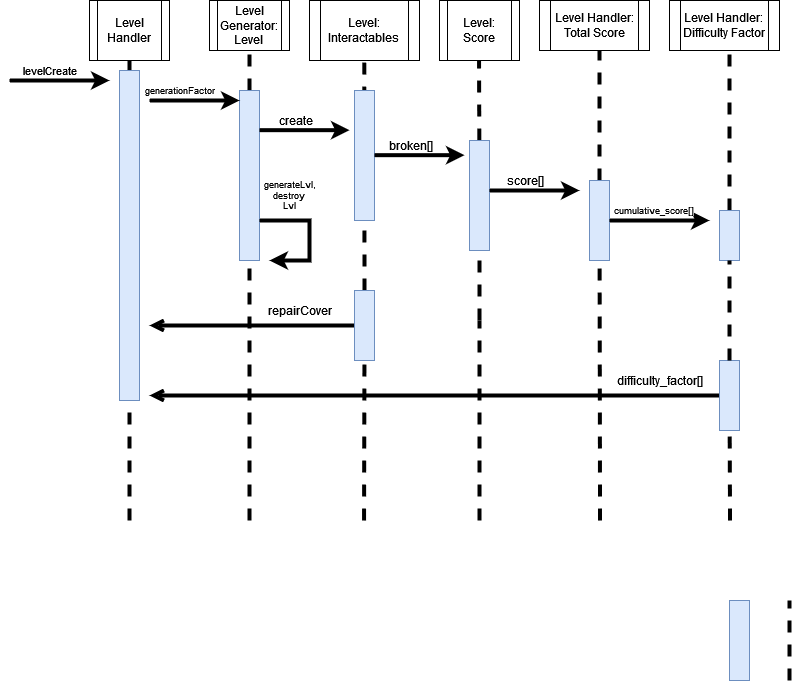

The diagram above was exported from draw.io. Its source (the exported page's mxGraphModel, read from the mxfile embedded in the PNG):
<mxGraphModel dx="948" dy="477" grid="1" gridSize="10" guides="1" tooltips="1" connect="1" arrows="1" fold="1" page="1" pageScale="1" pageWidth="850" pageHeight="1100" math="0" shadow="0">
  <root>
    <mxCell id="0" />
    <mxCell id="1" parent="0" />
    <mxCell id="d6qYLWUeKy-tYarGGR7Q-22" value="Level Handler" style="shape=process;whiteSpace=wrap;html=1;backgroundOutline=1;labelBackgroundColor=#FFFFFF;fillColor=#FFFFFF;" vertex="1" parent="1">
      <mxGeometry x="100" y="40" width="80" height="60" as="geometry" />
    </mxCell>
    <mxCell id="d6qYLWUeKy-tYarGGR7Q-24" value="&lt;div&gt;Level:&lt;/div&gt;&lt;div&gt;Interactables&lt;br&gt;&lt;/div&gt;" style="shape=process;whiteSpace=wrap;html=1;backgroundOutline=1;labelBackgroundColor=#FFFFFF;fillColor=#FFFFFF;" vertex="1" parent="1">
      <mxGeometry x="320" y="40" width="110" height="60" as="geometry" />
    </mxCell>
    <mxCell id="d6qYLWUeKy-tYarGGR7Q-25" value="Level: Score" style="shape=process;whiteSpace=wrap;html=1;backgroundOutline=1;labelBackgroundColor=#FFFFFF;fillColor=#FFFFFF;" vertex="1" parent="1">
      <mxGeometry x="450" y="40" width="80" height="60" as="geometry" />
    </mxCell>
    <mxCell id="d6qYLWUeKy-tYarGGR7Q-26" value="Level Handler: Total Score" style="shape=process;whiteSpace=wrap;html=1;backgroundOutline=1;labelBackgroundColor=#FFFFFF;fillColor=#FFFFFF;" vertex="1" parent="1">
      <mxGeometry x="550" y="40" width="110" height="50" as="geometry" />
    </mxCell>
    <mxCell id="d6qYLWUeKy-tYarGGR7Q-27" value="&lt;div&gt;Level Handler:&lt;/div&gt;&lt;div&gt;Difficulty Factor&lt;br&gt;&lt;/div&gt;" style="shape=process;whiteSpace=wrap;html=1;backgroundOutline=1;labelBackgroundColor=#FFFFFF;fillColor=#FFFFFF;" vertex="1" parent="1">
      <mxGeometry x="680" y="40" width="110" height="50" as="geometry" />
    </mxCell>
    <mxCell id="d6qYLWUeKy-tYarGGR7Q-28" value="&lt;div&gt;Level Generator: Level&lt;br&gt;&lt;/div&gt;" style="shape=process;whiteSpace=wrap;html=1;backgroundOutline=1;labelBackgroundColor=#FFFFFF;fillColor=#FFFFFF;" vertex="1" parent="1">
      <mxGeometry x="220" y="40" width="80" height="50" as="geometry" />
    </mxCell>
    <mxCell id="d6qYLWUeKy-tYarGGR7Q-30" value="" style="endArrow=none;dashed=1;html=1;rounded=0;jumpSize=6;strokeWidth=4;" edge="1" parent="1">
      <mxGeometry width="50" height="50" relative="1" as="geometry">
        <mxPoint x="800" y="720" as="sourcePoint" />
        <mxPoint x="800" y="640" as="targetPoint" />
      </mxGeometry>
    </mxCell>
    <mxCell id="d6qYLWUeKy-tYarGGR7Q-33" value="" style="endArrow=none;dashed=1;html=1;rounded=0;jumpSize=6;strokeWidth=4;startArrow=none;entryX=0.5;entryY=1;entryDx=0;entryDy=0;" edge="1" parent="1" source="d6qYLWUeKy-tYarGGR7Q-45" target="d6qYLWUeKy-tYarGGR7Q-22">
      <mxGeometry width="50" height="50" relative="1" as="geometry">
        <mxPoint x="160" y="560" as="sourcePoint" />
        <mxPoint x="159.5" y="100" as="targetPoint" />
      </mxGeometry>
    </mxCell>
    <mxCell id="d6qYLWUeKy-tYarGGR7Q-34" value="" style="endArrow=none;dashed=1;html=1;rounded=0;jumpSize=6;strokeWidth=4;startArrow=none;" edge="1" parent="1" source="d6qYLWUeKy-tYarGGR7Q-47" target="d6qYLWUeKy-tYarGGR7Q-28">
      <mxGeometry width="50" height="50" relative="1" as="geometry">
        <mxPoint x="260" y="560" as="sourcePoint" />
        <mxPoint x="199.5" y="90" as="targetPoint" />
      </mxGeometry>
    </mxCell>
    <mxCell id="d6qYLWUeKy-tYarGGR7Q-35" value="" style="endArrow=none;dashed=1;html=1;rounded=0;jumpSize=6;strokeWidth=4;startArrow=none;" edge="1" parent="1" source="d6qYLWUeKy-tYarGGR7Q-78">
      <mxGeometry width="50" height="50" relative="1" as="geometry">
        <mxPoint x="374.5" y="560" as="sourcePoint" />
        <mxPoint x="374.75" y="100" as="targetPoint" />
      </mxGeometry>
    </mxCell>
    <mxCell id="d6qYLWUeKy-tYarGGR7Q-36" value="" style="endArrow=none;dashed=1;html=1;rounded=0;jumpSize=6;strokeWidth=4;startArrow=none;" edge="1" parent="1" source="d6qYLWUeKy-tYarGGR7Q-57">
      <mxGeometry width="50" height="50" relative="1" as="geometry">
        <mxPoint x="490" y="560" as="sourcePoint" />
        <mxPoint x="489.5" y="100" as="targetPoint" />
      </mxGeometry>
    </mxCell>
    <mxCell id="d6qYLWUeKy-tYarGGR7Q-37" value="" style="endArrow=none;dashed=1;html=1;rounded=0;jumpSize=6;strokeWidth=4;startArrow=none;" edge="1" parent="1" source="d6qYLWUeKy-tYarGGR7Q-61">
      <mxGeometry width="50" height="50" relative="1" as="geometry">
        <mxPoint x="610.5" y="560" as="sourcePoint" />
        <mxPoint x="610" y="90" as="targetPoint" />
      </mxGeometry>
    </mxCell>
    <mxCell id="d6qYLWUeKy-tYarGGR7Q-38" value="" style="endArrow=none;dashed=1;html=1;rounded=0;jumpSize=6;strokeWidth=4;startArrow=none;" edge="1" parent="1" source="d6qYLWUeKy-tYarGGR7Q-74">
      <mxGeometry width="50" height="50" relative="1" as="geometry">
        <mxPoint x="740.5" y="560" as="sourcePoint" />
        <mxPoint x="740" y="90" as="targetPoint" />
      </mxGeometry>
    </mxCell>
    <mxCell id="d6qYLWUeKy-tYarGGR7Q-39" value="" style="rounded=0;whiteSpace=wrap;html=1;labelBackgroundColor=#FFFFFF;fillColor=#dae8fc;strokeColor=#6c8ebf;" vertex="1" parent="1">
      <mxGeometry x="740" y="640" width="20" height="80" as="geometry" />
    </mxCell>
    <mxCell id="d6qYLWUeKy-tYarGGR7Q-42" value="" style="endArrow=classic;html=1;rounded=0;strokeWidth=4;jumpSize=6;" edge="1" parent="1">
      <mxGeometry width="50" height="50" relative="1" as="geometry">
        <mxPoint x="20" y="120" as="sourcePoint" />
        <mxPoint x="120" y="120" as="targetPoint" />
      </mxGeometry>
    </mxCell>
    <mxCell id="d6qYLWUeKy-tYarGGR7Q-43" value="levelCreate" style="edgeLabel;html=1;align=center;verticalAlign=middle;resizable=0;points=[];" vertex="1" connectable="0" parent="d6qYLWUeKy-tYarGGR7Q-42">
      <mxGeometry x="0.2" relative="1" as="geometry">
        <mxPoint x="-20" y="-10" as="offset" />
      </mxGeometry>
    </mxCell>
    <mxCell id="d6qYLWUeKy-tYarGGR7Q-45" value="" style="rounded=0;whiteSpace=wrap;html=1;labelBackgroundColor=#FFFFFF;fillColor=#dae8fc;strokeColor=#6c8ebf;" vertex="1" parent="1">
      <mxGeometry x="130" y="110" width="20" height="330" as="geometry" />
    </mxCell>
    <mxCell id="d6qYLWUeKy-tYarGGR7Q-46" value="" style="endArrow=none;dashed=1;html=1;rounded=0;jumpSize=6;strokeWidth=4;" edge="1" parent="1" target="d6qYLWUeKy-tYarGGR7Q-45">
      <mxGeometry width="50" height="50" relative="1" as="geometry">
        <mxPoint x="140" y="560" as="sourcePoint" />
        <mxPoint x="159.5" y="100" as="targetPoint" />
      </mxGeometry>
    </mxCell>
    <mxCell id="d6qYLWUeKy-tYarGGR7Q-47" value="" style="rounded=0;whiteSpace=wrap;html=1;labelBackgroundColor=#FFFFFF;fillColor=#dae8fc;strokeColor=#6c8ebf;" vertex="1" parent="1">
      <mxGeometry x="250" y="130" width="20" height="170" as="geometry" />
    </mxCell>
    <mxCell id="d6qYLWUeKy-tYarGGR7Q-48" value="" style="endArrow=none;dashed=1;html=1;rounded=0;jumpSize=6;strokeWidth=4;" edge="1" parent="1" target="d6qYLWUeKy-tYarGGR7Q-47">
      <mxGeometry width="50" height="50" relative="1" as="geometry">
        <mxPoint x="260" y="560" as="sourcePoint" />
        <mxPoint x="260" y="90" as="targetPoint" />
      </mxGeometry>
    </mxCell>
    <mxCell id="d6qYLWUeKy-tYarGGR7Q-49" value="" style="endArrow=classic;html=1;rounded=0;strokeWidth=4;jumpSize=6;" edge="1" parent="1">
      <mxGeometry width="50" height="50" relative="1" as="geometry">
        <mxPoint x="160" y="140" as="sourcePoint" />
        <mxPoint x="250" y="140" as="targetPoint" />
      </mxGeometry>
    </mxCell>
    <mxCell id="d6qYLWUeKy-tYarGGR7Q-50" value="&lt;font style=&quot;font-size: 9px;&quot;&gt;generationFactor&lt;/font&gt;" style="edgeLabel;html=1;align=center;verticalAlign=middle;resizable=0;points=[];fontSize=9;" vertex="1" connectable="0" parent="d6qYLWUeKy-tYarGGR7Q-49">
      <mxGeometry x="0.2" relative="1" as="geometry">
        <mxPoint x="-24" y="-10" as="offset" />
      </mxGeometry>
    </mxCell>
    <mxCell id="d6qYLWUeKy-tYarGGR7Q-51" value="" style="rounded=0;whiteSpace=wrap;html=1;labelBackgroundColor=#FFFFFF;fillColor=#dae8fc;strokeColor=#6c8ebf;" vertex="1" parent="1">
      <mxGeometry x="365" y="130" width="20" height="130" as="geometry" />
    </mxCell>
    <mxCell id="d6qYLWUeKy-tYarGGR7Q-53" value="" style="endArrow=classic;html=1;rounded=0;strokeWidth=4;jumpSize=6;" edge="1" parent="1">
      <mxGeometry width="50" height="50" relative="1" as="geometry">
        <mxPoint x="270" y="169.67000000000007" as="sourcePoint" />
        <mxPoint x="360" y="169.67000000000002" as="targetPoint" />
      </mxGeometry>
    </mxCell>
    <mxCell id="d6qYLWUeKy-tYarGGR7Q-54" value="&lt;font style=&quot;font-size: 12px;&quot;&gt;create&lt;/font&gt;" style="edgeLabel;html=1;align=center;verticalAlign=middle;resizable=0;points=[];fontSize=12;" vertex="1" connectable="0" parent="d6qYLWUeKy-tYarGGR7Q-53">
      <mxGeometry x="0.2" relative="1" as="geometry">
        <mxPoint x="-18" y="-10" as="offset" />
      </mxGeometry>
    </mxCell>
    <mxCell id="d6qYLWUeKy-tYarGGR7Q-57" value="" style="rounded=0;whiteSpace=wrap;html=1;labelBackgroundColor=#FFFFFF;fillColor=#dae8fc;strokeColor=#6c8ebf;" vertex="1" parent="1">
      <mxGeometry x="480" y="180" width="20" height="110" as="geometry" />
    </mxCell>
    <mxCell id="d6qYLWUeKy-tYarGGR7Q-58" value="" style="endArrow=none;dashed=1;html=1;rounded=0;jumpSize=6;strokeWidth=4;startArrow=none;" edge="1" parent="1" target="d6qYLWUeKy-tYarGGR7Q-57">
      <mxGeometry width="50" height="50" relative="1" as="geometry">
        <mxPoint x="490" y="360" as="sourcePoint" />
        <mxPoint x="489.5" y="100" as="targetPoint" />
      </mxGeometry>
    </mxCell>
    <mxCell id="d6qYLWUeKy-tYarGGR7Q-60" value="" style="endArrow=none;dashed=1;html=1;rounded=0;jumpSize=6;strokeWidth=4;" edge="1" parent="1">
      <mxGeometry width="50" height="50" relative="1" as="geometry">
        <mxPoint x="490" y="560" as="sourcePoint" />
        <mxPoint x="490" y="360" as="targetPoint" />
      </mxGeometry>
    </mxCell>
    <mxCell id="d6qYLWUeKy-tYarGGR7Q-61" value="" style="rounded=0;whiteSpace=wrap;html=1;labelBackgroundColor=#FFFFFF;fillColor=#dae8fc;strokeColor=#6c8ebf;" vertex="1" parent="1">
      <mxGeometry x="600" y="220" width="20" height="80" as="geometry" />
    </mxCell>
    <mxCell id="d6qYLWUeKy-tYarGGR7Q-62" value="" style="endArrow=none;dashed=1;html=1;rounded=0;jumpSize=6;strokeWidth=4;" edge="1" parent="1" target="d6qYLWUeKy-tYarGGR7Q-61">
      <mxGeometry width="50" height="50" relative="1" as="geometry">
        <mxPoint x="610.5" y="560" as="sourcePoint" />
        <mxPoint x="610" y="90" as="targetPoint" />
      </mxGeometry>
    </mxCell>
    <mxCell id="d6qYLWUeKy-tYarGGR7Q-65" style="edgeStyle=none;rounded=0;jumpSize=6;orthogonalLoop=1;jettySize=auto;html=1;strokeWidth=4;fontSize=8;startArrow=none;startFill=0;endArrow=open;endFill=0;" edge="1" parent="1" source="d6qYLWUeKy-tYarGGR7Q-63">
      <mxGeometry relative="1" as="geometry">
        <mxPoint x="160" y="435" as="targetPoint" />
      </mxGeometry>
    </mxCell>
    <mxCell id="d6qYLWUeKy-tYarGGR7Q-63" value="" style="rounded=0;whiteSpace=wrap;html=1;labelBackgroundColor=#FFFFFF;fillColor=#dae8fc;strokeColor=#6c8ebf;" vertex="1" parent="1">
      <mxGeometry x="730" y="400" width="20" height="70" as="geometry" />
    </mxCell>
    <mxCell id="d6qYLWUeKy-tYarGGR7Q-64" value="" style="endArrow=none;dashed=1;html=1;rounded=0;jumpSize=6;strokeWidth=4;" edge="1" parent="1" target="d6qYLWUeKy-tYarGGR7Q-63">
      <mxGeometry width="50" height="50" relative="1" as="geometry">
        <mxPoint x="740.5" y="560" as="sourcePoint" />
        <mxPoint x="740" y="90" as="targetPoint" />
      </mxGeometry>
    </mxCell>
    <mxCell id="d6qYLWUeKy-tYarGGR7Q-66" value="" style="endArrow=classic;html=1;rounded=0;strokeWidth=4;jumpSize=6;" edge="1" parent="1">
      <mxGeometry width="50" height="50" relative="1" as="geometry">
        <mxPoint x="385" y="194.67" as="sourcePoint" />
        <mxPoint x="475" y="194.67" as="targetPoint" />
      </mxGeometry>
    </mxCell>
    <mxCell id="d6qYLWUeKy-tYarGGR7Q-67" value="broken[]" style="edgeLabel;html=1;align=center;verticalAlign=middle;resizable=0;points=[];fontSize=12;" vertex="1" connectable="0" parent="d6qYLWUeKy-tYarGGR7Q-66">
      <mxGeometry x="0.2" relative="1" as="geometry">
        <mxPoint x="-18" y="-10" as="offset" />
      </mxGeometry>
    </mxCell>
    <mxCell id="d6qYLWUeKy-tYarGGR7Q-68" value="" style="endArrow=classic;html=1;rounded=0;strokeWidth=4;jumpSize=6;" edge="1" parent="1">
      <mxGeometry width="50" height="50" relative="1" as="geometry">
        <mxPoint x="500" y="229.99999999999994" as="sourcePoint" />
        <mxPoint x="590" y="229.99999999999994" as="targetPoint" />
      </mxGeometry>
    </mxCell>
    <mxCell id="d6qYLWUeKy-tYarGGR7Q-69" value="score[]" style="edgeLabel;html=1;align=center;verticalAlign=middle;resizable=0;points=[];fontSize=12;" vertex="1" connectable="0" parent="d6qYLWUeKy-tYarGGR7Q-68">
      <mxGeometry x="0.2" relative="1" as="geometry">
        <mxPoint x="-18" y="-10" as="offset" />
      </mxGeometry>
    </mxCell>
    <mxCell id="d6qYLWUeKy-tYarGGR7Q-70" value="" style="endArrow=classic;html=1;rounded=0;strokeWidth=4;jumpSize=6;" edge="1" parent="1">
      <mxGeometry width="50" height="50" relative="1" as="geometry">
        <mxPoint x="270" y="259.99999999999994" as="sourcePoint" />
        <mxPoint x="280" y="300" as="targetPoint" />
        <Array as="points">
          <mxPoint x="320" y="260" />
          <mxPoint x="320" y="300" />
        </Array>
      </mxGeometry>
    </mxCell>
    <mxCell id="d6qYLWUeKy-tYarGGR7Q-72" value="&lt;div style=&quot;font-size: 9px;&quot;&gt;&lt;font style=&quot;font-size: 9px;&quot;&gt;generateLvl,&lt;/font&gt;&lt;/div&gt;&lt;div style=&quot;font-size: 9px;&quot;&gt;&lt;font style=&quot;font-size: 9px;&quot;&gt;destroy&lt;br&gt;&lt;/font&gt;&lt;/div&gt;&lt;font style=&quot;font-size: 9px;&quot;&gt;Lvl&lt;/font&gt;" style="text;html=1;align=center;verticalAlign=middle;resizable=0;points=[];autosize=1;strokeColor=none;fillColor=none;fontSize=8;" vertex="1" parent="1">
      <mxGeometry x="260" y="210" width="80" height="50" as="geometry" />
    </mxCell>
    <mxCell id="d6qYLWUeKy-tYarGGR7Q-73" value="&lt;font style=&quot;font-size: 12px;&quot;&gt;difficulty_factor[]&lt;/font&gt;" style="text;html=1;align=center;verticalAlign=middle;resizable=0;points=[];autosize=1;strokeColor=none;fillColor=none;fontSize=8;" vertex="1" parent="1">
      <mxGeometry x="615" y="405" width="110" height="30" as="geometry" />
    </mxCell>
    <mxCell id="d6qYLWUeKy-tYarGGR7Q-74" value="" style="rounded=0;whiteSpace=wrap;html=1;labelBackgroundColor=#FFFFFF;fillColor=#dae8fc;strokeColor=#6c8ebf;" vertex="1" parent="1">
      <mxGeometry x="730" y="250" width="20" height="50" as="geometry" />
    </mxCell>
    <mxCell id="d6qYLWUeKy-tYarGGR7Q-75" value="" style="endArrow=none;dashed=1;html=1;rounded=0;jumpSize=6;strokeWidth=4;startArrow=none;" edge="1" parent="1" source="d6qYLWUeKy-tYarGGR7Q-63" target="d6qYLWUeKy-tYarGGR7Q-74">
      <mxGeometry width="50" height="50" relative="1" as="geometry">
        <mxPoint x="740" y="400" as="sourcePoint" />
        <mxPoint x="740" y="90" as="targetPoint" />
      </mxGeometry>
    </mxCell>
    <mxCell id="d6qYLWUeKy-tYarGGR7Q-76" value="" style="endArrow=classic;html=1;rounded=0;strokeWidth=4;jumpSize=6;exitX=1;exitY=0.5;exitDx=0;exitDy=0;" edge="1" parent="1" source="d6qYLWUeKy-tYarGGR7Q-61">
      <mxGeometry width="50" height="50" relative="1" as="geometry">
        <mxPoint x="620" y="169.66999999999996" as="sourcePoint" />
        <mxPoint x="720" y="260" as="targetPoint" />
      </mxGeometry>
    </mxCell>
    <mxCell id="d6qYLWUeKy-tYarGGR7Q-77" value="cumulative_score[]" style="edgeLabel;html=1;align=center;verticalAlign=middle;resizable=0;points=[];fontSize=9;" vertex="1" connectable="0" parent="d6qYLWUeKy-tYarGGR7Q-76">
      <mxGeometry x="0.2" relative="1" as="geometry">
        <mxPoint x="-16" y="-10" as="offset" />
      </mxGeometry>
    </mxCell>
    <mxCell id="d6qYLWUeKy-tYarGGR7Q-80" style="edgeStyle=none;rounded=0;jumpSize=6;orthogonalLoop=1;jettySize=auto;html=1;strokeWidth=4;fontSize=8;startArrow=none;startFill=0;endArrow=open;endFill=0;" edge="1" parent="1" source="d6qYLWUeKy-tYarGGR7Q-78">
      <mxGeometry relative="1" as="geometry">
        <mxPoint x="160" y="365" as="targetPoint" />
      </mxGeometry>
    </mxCell>
    <mxCell id="d6qYLWUeKy-tYarGGR7Q-78" value="" style="rounded=0;whiteSpace=wrap;html=1;labelBackgroundColor=#FFFFFF;fillColor=#dae8fc;strokeColor=#6c8ebf;" vertex="1" parent="1">
      <mxGeometry x="365" y="330" width="20" height="70" as="geometry" />
    </mxCell>
    <mxCell id="d6qYLWUeKy-tYarGGR7Q-79" value="" style="endArrow=none;dashed=1;html=1;rounded=0;jumpSize=6;strokeWidth=4;" edge="1" parent="1" target="d6qYLWUeKy-tYarGGR7Q-78">
      <mxGeometry width="50" height="50" relative="1" as="geometry">
        <mxPoint x="374.5" y="560" as="sourcePoint" />
        <mxPoint x="374.75" y="100" as="targetPoint" />
      </mxGeometry>
    </mxCell>
    <mxCell id="d6qYLWUeKy-tYarGGR7Q-81" value="&lt;font style=&quot;font-size: 12px;&quot;&gt;repairCover&lt;/font&gt;" style="text;html=1;align=center;verticalAlign=middle;resizable=0;points=[];autosize=1;strokeColor=none;fillColor=none;fontSize=8;" vertex="1" parent="1">
      <mxGeometry x="265" y="335" width="90" height="30" as="geometry" />
    </mxCell>
    <mxCell id="d6qYLWUeKy-tYarGGR7Q-82" style="edgeStyle=none;rounded=0;jumpSize=6;orthogonalLoop=1;jettySize=auto;html=1;exitX=0;exitY=0.25;exitDx=0;exitDy=0;strokeWidth=4;fontSize=12;startArrow=none;startFill=0;endArrow=open;endFill=0;" edge="1" parent="1" source="d6qYLWUeKy-tYarGGR7Q-57" target="d6qYLWUeKy-tYarGGR7Q-57">
      <mxGeometry relative="1" as="geometry" />
    </mxCell>
  </root>
</mxGraphModel>